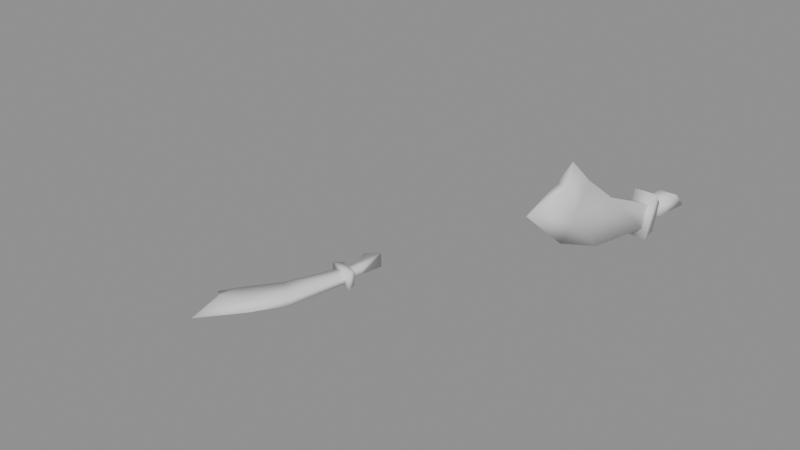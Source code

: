 # Source: iron_scimitar.blend  (saved by Blender 5.1.30; exported with 4.5.12 LTS)
import bpy
from mathutils import Matrix  # noqa: F401  (used for matrix-valued properties, if any)

bpy.ops.wm.read_factory_settings(use_empty=True)
scene = bpy.context.scene
scene.name = 'Scene'

# ---- meshes
me_runescapemodel = bpy.data.meshes.new('runescapemodel')
me_runescapemodel.from_pydata([(-31.0, 100.0, -4.0), (-31.0, 95.0, -4.0), (-27.0, 95.0, -4.0), (-27.0, 100.0, -4.0), (-33.0, 101.0, -12.0), (-33.0, 95.0, -18.0), (-25.0, 95.0, -18.0), (-25.0, 101.0, -12.0), (-25.0, 107.0, 4.0), (-25.0, 103.0, 1.0), (-33.0, 103.0, 1.0), (-33.0, 107.0, 4.0), (-25.0, 92.0, 9.0), (-25.0, 93.0, 4.0), (-33.0, 93.0, 4.0), (-33.0, 92.0, 9.0), (-31.0, 95.0, 8.0), (-31.0, 115.0, 31.0), (-31.0, 103.0, 5.0), (-27.0, 103.0, 5.0), (-27.0, 115.0, 31.0), (-27.0, 95.0, 8.0), (-27.0, 101.0, 39.0), (-31.0, 101.0, 39.0), (-31.0, 117.0, 54.0), (-31.0, 127.0, 47.0), (-27.0, 127.0, 47.0), (-27.0, 117.0, 54.0), (-29.0, 109.0, 58.0), (-29.0, 126.0, 78.0), (-31.0, 129.0, 59.0), (-29.0, 135.0, 54.0), (-27.0, 129.0, 59.0)], [], [(0, 1, 2), (0, 2, 3), (0, 3, 4), (0, 4, 1), (1, 4, 5), (1, 5, 6), (1, 6, 2), (2, 6, 3), (3, 6, 7), (3, 7, 4), (4, 7, 5), (5, 7, 6), (8, 9, 10), (8, 10, 11), (8, 11, 12), (8, 12, 9), (9, 12, 13), (9, 13, 14), (9, 14, 10), (10, 14, 11), (11, 14, 15), (11, 15, 12), (12, 15, 13), (13, 15, 14), (16, 17, 18), (18, 17, 19), (19, 17, 20), (19, 20, 21), (21, 20, 22), (21, 22, 16), (16, 22, 23), (16, 23, 17), (17, 23, 24), (17, 24, 25), (17, 25, 20), (20, 25, 26), (20, 26, 27), (20, 27, 22), (22, 27, 28), (22, 28, 23), (23, 28, 24), (24, 28, 29), (24, 29, 30), (24, 30, 31), (24, 31, 25), (25, 31, 26), (26, 31, 27), (27, 31, 32), (27, 32, 29), (27, 29, 28), (31, 30, 32), (32, 30, 29)])
me_runescapemodel.polygons.foreach_set('use_smooth', [True] * 52)
me_runescapemodel.update()
me_runescapemodel.normals_split_custom_set([tuple(v) for v in zip(*[iter([-0.4993, 0.5477, 0.6713, -0.5075, -0.5948, 0.6234, 0.5313, -0.5852, 0.6126, -0.4993, 0.5477, 0.6713, 0.5313, -0.5852, 0.6126, 0.5287, 0.5387, 0.6559, -0.4993, 0.5477, 0.6713, 0.5287, 0.5387, 0.6559, -0.6917, 0.6979, -0.186, -0.4993, 0.5477, 0.6713, -0.6917, 0.6979, -0.186, -0.5075, -0.5948, 0.6234, -0.5075, -0.5948, 0.6234, -0.6917, 0.6979, -0.186, -0.5826, -0.3209, -0.7467, -0.5075, -0.5948, 0.6234, -0.5826, -0.3209, -0.7467, 0.5941, -0.3183, -0.7387, -0.5075, -0.5948, 0.6234, 0.5941, -0.3183, -0.7387, 0.5313, -0.5852, 0.6126, 0.5313, -0.5852, 0.6126, 0.5941, -0.3183, -0.7387, 0.5287, 0.5387, 0.6559, 0.5287, 0.5387, 0.6559, 0.5941, -0.3183, -0.7387, 0.7224, 0.6718, -0.1638, 0.5287, 0.5387, 0.6559, 0.7224, 0.6718, -0.1638, -0.6917, 0.6979, -0.186, -0.6917, 0.6979, -0.186, 0.7224, 0.6718, -0.1638, -0.5826, -0.3209, -0.7467, -0.5826, -0.3209, -0.7467, 0.7224, 0.6718, -0.1638, 0.5941, -0.3183, -0.7387, 0.552, 0.8231, 0.1336, 0.6183, 0.1376, -0.7738, -0.6184, 0.1376, -0.7738, 0.552, 0.8231, 0.1336, -0.6184, 0.1376, -0.7738, -0.552, 0.8231, 0.1335, 0.552, 0.8231, 0.1336, -0.552, 0.8231, 0.1335, 0.5549, -0.5506, 0.6237, 0.552, 0.8231, 0.1336, 0.5549, -0.5506, 0.6237, 0.6183, 0.1376, -0.7738, 0.6183, 0.1376, -0.7738, 0.5549, -0.5506, 0.6237, 0.6075, -0.5874, -0.5346, 0.6183, 0.1376, -0.7738, 0.6075, -0.5874, -0.5346, -0.6075, -0.5875, -0.5347, 0.6183, 0.1376, -0.7738, -0.6075, -0.5875, -0.5347, -0.6184, 0.1376, -0.7738, -0.6184, 0.1376, -0.7738, -0.6075, -0.5875, -0.5347, -0.552, 0.8231, 0.1335, -0.552, 0.8231, 0.1335, -0.6075, -0.5875, -0.5347, -0.5548, -0.5506, 0.6237, -0.552, 0.8231, 0.1335, -0.5548, -0.5506, 0.6237, 0.5549, -0.5506, 0.6237, 0.5549, -0.5506, 0.6237, -0.5548, -0.5506, 0.6237, 0.6075, -0.5874, -0.5346, 0.6075, -0.5874, -0.5346, -0.5548, -0.5506, 0.6237, -0.6075, -0.5875, -0.5347, -0.742, -0.6582, 0.1274, -0.7316, 0.5854, -0.3493, -0.7231, 0.6272, -0.2895, -0.7231, 0.6272, -0.2895, -0.7316, 0.5854, -0.3493, 0.7231, 0.6272, -0.2895, 0.7231, 0.6272, -0.2895, -0.7316, 0.5854, -0.3493, 0.7316, 0.5854, -0.3493, 0.7231, 0.6272, -0.2895, 0.7316, 0.5854, -0.3493, 0.742, -0.6582, 0.1274, 0.742, -0.6582, 0.1274, 0.7316, 0.5854, -0.3493, 0.6855, -0.6939, 0.2204, 0.742, -0.6582, 0.1274, 0.6855, -0.6939, 0.2204, -0.742, -0.6582, 0.1274, -0.742, -0.6582, 0.1274, 0.6855, -0.6939, 0.2204, -0.6855, -0.6939, 0.2204, -0.742, -0.6582, 0.1274, -0.6855, -0.6939, 0.2204, -0.7316, 0.5854, -0.3493, -0.7316, 0.5854, -0.3493, -0.6855, -0.6939, 0.2204, -0.9952, -0.05856, 0.07872, -0.7316, 0.5854, -0.3493, -0.9952, -0.05856, 0.07872, -0.7508, 0.5361, -0.3859, -0.7316, 0.5854, -0.3493, -0.7508, 0.5361, -0.3859, 0.7316, 0.5854, -0.3493, 0.7316, 0.5854, -0.3493, -0.7508, 0.5361, -0.3859, 0.7508, 0.5361, -0.3859, 0.7316, 0.5854, -0.3493, 0.7508, 0.5361, -0.3859, 0.9952, -0.05856, 0.07872, 0.7316, 0.5854, -0.3493, 0.9952, -0.05856, 0.07872, 0.6855, -0.6939, 0.2204, 0.6855, -0.6939, 0.2204, 0.9952, -0.05856, 0.07872, 0.0, -0.7532, 0.6578, 0.6855, -0.6939, 0.2204, 0.0, -0.7532, 0.6578, -0.6855, -0.6939, 0.2204, -0.6855, -0.6939, 0.2204, 0.0, -0.7532, 0.6578, -0.9952, -0.05856, 0.07872, -0.9952, -0.05856, 0.07872, 0.0, -0.7532, 0.6578, 0.0, 0.1732, 0.9849, -0.9952, -0.05856, 0.07872, 0.0, 0.1732, 0.9849, -0.8222, 0.534, 0.1969, -0.9952, -0.05856, 0.07872, -0.8222, 0.534, 0.1969, 0.0, 0.9994, -0.03329, -0.9952, -0.05856, 0.07872, 0.0, 0.9994, -0.03329, -0.7508, 0.5361, -0.3859, -0.7508, 0.5361, -0.3859, 0.0, 0.9994, -0.03329, 0.7508, 0.5361, -0.3859, 0.7508, 0.5361, -0.3859, 0.0, 0.9994, -0.03329, 0.9952, -0.05856, 0.07872, 0.9952, -0.05856, 0.07872, 0.0, 0.9994, -0.03329, 0.8222, 0.534, 0.1969, 0.9952, -0.05856, 0.07872, 0.8222, 0.534, 0.1969, 0.0, 0.1732, 0.9849, 0.9952, -0.05856, 0.07872, 0.0, 0.1732, 0.9849, 0.0, -0.7532, 0.6578, 0.0, 0.9994, -0.03329, -0.8222, 0.534, 0.1969, 0.8222, 0.534, 0.1969, 0.8222, 0.534, 0.1969, -0.8222, 0.534, 0.1969, 0.0, 0.1732, 0.9849])] * 3)])
me_runescapemodel_001 = bpy.data.meshes.new('runescapemodel.001')
me_runescapemodel_001.from_pydata([(-1.0, 8.0, -21.0), (3.0, 8.0, -24.0), (3.0, 0.0, -24.0), (-1.0, 0.0, -21.0), (14.0, 8.0, -16.0), (13.0, 8.0, -21.0), (13.0, 0.0, -21.0), (14.0, 0.0, -16.0), (11.0, 2.0, -17.0), (-8.0, 2.0, 6.0), (3.0, 2.0, -20.0), (3.0, 6.0, -20.0), (-8.0, 6.0, 6.0), (11.0, 6.0, -17.0), (5.0, 6.0, 14.0), (5.0, 2.0, 14.0), (-10.0, 2.0, 29.0), (-20.0, 2.0, 22.0), (-20.0, 6.0, 22.0), (-10.0, 6.0, 29.0), (-3.0, 4.0, 33.0), (-19.0, 4.0, 53.0), (-22.0, 2.0, 34.0), (-28.0, 4.0, 29.0), (-22.0, 6.0, 34.0), (11.0, 2.0, -29.0), (11.0, 0.0, -43.0), (11.0, 8.0, -43.0), (11.0, 6.0, -29.0), (10.0, 2.0, -22.0), (6.0, 2.0, -29.0), (5.0, 0.0, -37.0), (5.0, 8.0, -37.0), (6.0, 6.0, -29.0), (5.0, 6.0, -23.0), (10.0, 6.0, -22.0), (5.0, 2.0, -23.0)], [], [(0, 1, 2), (0, 2, 3), (0, 3, 4), (0, 4, 1), (1, 4, 5), (1, 5, 6), (1, 6, 2), (2, 6, 3), (3, 6, 7), (3, 7, 4), (4, 7, 5), (5, 7, 6), (8, 9, 10), (10, 9, 11), (11, 9, 12), (11, 12, 13), (13, 12, 14), (13, 14, 8), (8, 14, 15), (8, 15, 9), (9, 15, 16), (9, 16, 17), (9, 17, 12), (12, 17, 18), (12, 18, 19), (12, 19, 14), (14, 19, 20), (14, 20, 15), (15, 20, 16), (16, 20, 21), (16, 21, 22), (16, 22, 17), (17, 22, 23), (17, 23, 18), (18, 23, 24), (18, 24, 19), (19, 24, 21), (19, 21, 20), (23, 22, 24), (24, 22, 21), (25, 26, 27), (25, 27, 28), (25, 28, 29), (25, 29, 30), (25, 30, 31), (25, 31, 26), (26, 31, 32), (26, 32, 27), (27, 32, 33), (27, 33, 28), (28, 33, 34), (28, 34, 35), (28, 35, 29), (31, 30, 33), (31, 33, 32), (30, 36, 34), (30, 34, 33), (29, 36, 30)])
me_runescapemodel_001.polygons.foreach_set('use_smooth', [True] * 58)
me_runescapemodel_001.update()
me_runescapemodel_001.normals_split_custom_set([tuple(v) for v in zip(*[iter([-0.8231, 0.552, 0.1336, -0.1376, 0.6183, -0.7738, -0.1376, -0.6184, -0.7738, -0.8231, 0.552, 0.1336, -0.1376, -0.6184, -0.7738, -0.8231, -0.552, 0.1335, -0.8231, 0.552, 0.1336, -0.8231, -0.552, 0.1335, 0.5506, 0.5549, 0.6237, -0.8231, 0.552, 0.1336, 0.5506, 0.5549, 0.6237, -0.1376, 0.6183, -0.7738, -0.1376, 0.6183, -0.7738, 0.5506, 0.5549, 0.6237, 0.5874, 0.6075, -0.5346, -0.1376, 0.6183, -0.7738, 0.5874, 0.6075, -0.5346, 0.5875, -0.6075, -0.5347, -0.1376, 0.6183, -0.7738, 0.5875, -0.6075, -0.5347, -0.1376, -0.6184, -0.7738, -0.1376, -0.6184, -0.7738, 0.5875, -0.6075, -0.5347, -0.8231, -0.552, 0.1335, -0.8231, -0.552, 0.1335, 0.5875, -0.6075, -0.5347, 0.5506, -0.5548, 0.6237, -0.8231, -0.552, 0.1335, 0.5506, -0.5548, 0.6237, 0.5506, 0.5549, 0.6237, 0.5506, 0.5549, 0.6237, 0.5506, -0.5548, 0.6237, 0.5874, 0.6075, -0.5346, 0.5874, 0.6075, -0.5346, 0.5506, -0.5548, 0.6237, 0.5875, -0.6075, -0.5347, 0.6582, -0.742, 0.1274, -0.5874, -0.7355, -0.3378, -0.6427, -0.7163, -0.2719, -0.6427, -0.7163, -0.2719, -0.5874, -0.7355, -0.3378, -0.6427, 0.7163, -0.2719, -0.6427, 0.7163, -0.2719, -0.5874, -0.7355, -0.3378, -0.5874, 0.7355, -0.3378, -0.6427, 0.7163, -0.2719, -0.5874, 0.7355, -0.3378, 0.6582, 0.742, 0.1274, 0.6582, 0.742, 0.1274, -0.5874, 0.7355, -0.3378, 0.6942, 0.6854, 0.2198, 0.6582, 0.742, 0.1274, 0.6942, 0.6854, 0.2198, 0.6582, -0.742, 0.1274, 0.6582, -0.742, 0.1274, 0.6942, 0.6854, 0.2198, 0.6942, -0.6854, 0.2198, 0.6582, -0.742, 0.1274, 0.6942, -0.6854, 0.2198, -0.5874, -0.7355, -0.3378, -0.5874, -0.7355, -0.3378, 0.6942, -0.6854, 0.2198, 0.08502, -0.9928, 0.08404, -0.5874, -0.7355, -0.3378, 0.08502, -0.9928, 0.08404, -0.5185, -0.732, -0.442, -0.5874, -0.7355, -0.3378, -0.5185, -0.732, -0.442, -0.5874, 0.7355, -0.3378, -0.5874, 0.7355, -0.3378, -0.5185, -0.732, -0.442, -0.5185, 0.732, -0.442, -0.5874, 0.7355, -0.3378, -0.5185, 0.732, -0.442, 0.08502, 0.9928, 0.08404, -0.5874, 0.7355, -0.3378, 0.08502, 0.9928, 0.08404, 0.6942, 0.6854, 0.2198, 0.6942, 0.6854, 0.2198, 0.08502, 0.9928, 0.08404, 0.7705, 0.0, 0.6374, 0.6942, 0.6854, 0.2198, 0.7705, 0.0, 0.6374, 0.6942, -0.6854, 0.2198, 0.6942, -0.6854, 0.2198, 0.7705, 0.0, 0.6374, 0.08502, -0.9928, 0.08404, 0.08502, -0.9928, 0.08404, 0.7705, 0.0, 0.6374, -0.1654, 0.0, 0.9862, 0.08502, -0.9928, 0.08404, -0.1654, 0.0, 0.9862, -0.5268, -0.8001, 0.2869, 0.08502, -0.9928, 0.08404, -0.5268, -0.8001, 0.2869, -0.5185, -0.732, -0.442, -0.5185, -0.732, -0.442, -0.5268, -0.8001, 0.2869, -0.9998, 0.0, -0.01742, -0.5185, -0.732, -0.442, -0.9998, 0.0, -0.01742, -0.5185, 0.732, -0.442, -0.5185, 0.732, -0.442, -0.9998, 0.0, -0.01742, -0.5268, 0.8001, 0.2869, -0.5185, 0.732, -0.442, -0.5268, 0.8001, 0.2869, 0.08502, 0.9928, 0.08404, 0.08502, 0.9928, 0.08404, -0.5268, 0.8001, 0.2869, -0.1654, 0.0, 0.9862, 0.08502, 0.9928, 0.08404, -0.1654, 0.0, 0.9862, 0.7705, 0.0, 0.6374, -0.9998, 0.0, -0.01742, -0.5268, -0.8001, 0.2869, -0.5268, 0.8001, 0.2869, -0.5268, 0.8001, 0.2869, -0.5268, -0.8001, 0.2869, -0.1654, 0.0, 0.9862, 0.744, -0.6574, 0.1196, 0.3209, -0.5826, -0.7467, 0.3183, 0.5941, -0.7387, 0.744, -0.6574, 0.1196, 0.3183, 0.5941, -0.7387, 0.7347, 0.671, 0.0999, 0.744, -0.6574, 0.1196, 0.7347, 0.671, 0.0999, 0.7125, -0.6943, 0.1018, 0.744, -0.6574, 0.1196, 0.7125, -0.6943, 0.1018, -0.702, -0.7078, 0.07901, 0.744, -0.6574, 0.1196, -0.702, -0.7078, 0.07901, -0.6979, -0.6917, -0.186, 0.744, -0.6574, 0.1196, -0.6979, -0.6917, -0.186, 0.3209, -0.5826, -0.7467, 0.3209, -0.5826, -0.7467, -0.6979, -0.6917, -0.186, -0.6718, 0.7224, -0.1638, 0.3209, -0.5826, -0.7467, -0.6718, 0.7224, -0.1638, 0.3183, 0.5941, -0.7387, 0.3183, 0.5941, -0.7387, -0.6718, 0.7224, -0.1638, -0.6896, 0.7224, 0.0511, 0.3183, 0.5941, -0.7387, -0.6896, 0.7224, 0.0511, 0.7347, 0.671, 0.0999, 0.7347, 0.671, 0.0999, -0.6896, 0.7224, 0.0511, -0.6904, 0.7143, -0.1151, 0.7347, 0.671, 0.0999, -0.6904, 0.7143, -0.1151, 0.7125, 0.6943, 0.1018, 0.7347, 0.671, 0.0999, 0.7125, 0.6943, 0.1018, 0.7125, -0.6943, 0.1018, -0.6979, -0.6917, -0.186, -0.702, -0.7078, 0.07901, -0.6896, 0.7224, 0.0511, -0.6979, -0.6917, -0.186, -0.6896, 0.7224, 0.0511, -0.6718, 0.7224, -0.1638, -0.702, -0.7078, 0.07901, -0.6904, -0.7142, -0.1151, -0.6904, 0.7143, -0.1151, -0.702, -0.7078, 0.07901, -0.6904, 0.7143, -0.1151, -0.6896, 0.7224, 0.0511, 0.7125, -0.6943, 0.1018, -0.6904, -0.7142, -0.1151, -0.702, -0.7078, 0.07901])] * 3)])

# ---- objects
ob_equipped = bpy.data.objects.new('Equipped', me_runescapemodel)
ob_inventory_icon = bpy.data.objects.new('Inventory_Icon', me_runescapemodel_001)

# ---- transforms, parenting, visibility, modifiers, constraints
ob_equipped.location = (0.0, 0.0, 0.0)
ob_equipped.rotation_euler = (1.571, -0.0, 0.0)
ob_inventory_icon.location = (-200.0, 0.0, 0.0)
ob_inventory_icon.rotation_euler = (1.571, -0.0, 0.0)

# ---- collection membership
scene.collection.objects.link(ob_equipped)
scene.collection.objects.link(ob_inventory_icon)

# ---- scene / render settings (as saved in the file)
scene.frame_start = 1; scene.frame_end = 250; scene.frame_set(1)
scene.render.engine = 'BLENDER_EEVEE_NEXT'
scene.render.bake_bias = 0.0
scene.render.bake_samples = 0
scene.cycles.sampling_pattern = 'TABULATED_SOBOL'
scene.eevee.use_volume_custom_range = False
bpy.context.view_layer.update()

# ---- added for rendering (the .blend has no active camera and no usable light): camera, sun + grey world if the file has none
cam_auto = bpy.data.cameras.new('AutoCamera')
cam_auto.lens = 50.0
cam_auto.sensor_width = 36.0
cam_auto.clip_end = 4419.35
ob_auto_camera = bpy.data.objects.new('AutoCamera', cam_auto)
scene.collection.objects.link(ob_auto_camera)
ob_auto_camera.location = (125.316, -319.679, 268.953)
ob_auto_camera.rotation_euler = (1.09748, -7.21219e-08, 0.694738)
scene.camera = ob_auto_camera
light_auto_sun = bpy.data.lights.new('AutoSun', 'SUN')
light_auto_sun.energy = 3.0
light_auto_sun.angle = 0.0523599
ob_auto_sun = bpy.data.objects.new('AutoSun', light_auto_sun)
scene.collection.objects.link(ob_auto_sun)
ob_auto_sun.rotation_euler = (0.872665, 0.174533, 0.523599)
if scene.world is None:
    world_auto = bpy.data.worlds.new('AutoWorld')
    world_auto.color = (0.3, 0.3, 0.3)
    scene.world = world_auto
bpy.context.view_layer.update()
